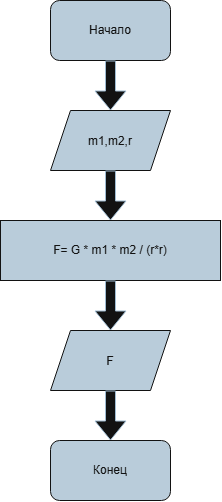

The diagram above was exported from draw.io. Its source (the exported page's mxGraphModel, read from the mxfile embedded in the PNG):
<mxGraphModel dx="1414" dy="754" grid="1" gridSize="10" guides="1" tooltips="1" connect="1" arrows="1" fold="1" page="1" pageScale="1" pageWidth="827" pageHeight="1169" background="light-dark(#FFFFFF,#FFFFFF)" math="0" shadow="0">
  <root>
    <mxCell id="0" />
    <mxCell id="1" parent="0" />
    <mxCell id="3zVVZiElZVq4GOUR6Gm2-1" parent="1" style="rounded=1;whiteSpace=wrap;html=1;labelBackgroundColor=none;fillColor=#182E3E;strokeColor=#FFFFFF;fontColor=#FFFFFF;" value="Начало" vertex="1">
      <mxGeometry height="60" width="120" x="354" y="70" as="geometry" />
    </mxCell>
    <mxCell id="3zVVZiElZVq4GOUR6Gm2-2" parent="1" style="shape=parallelogram;perimeter=parallelogramPerimeter;whiteSpace=wrap;html=1;shapeInside=1;fixedSize=1;labelBackgroundColor=none;fillColor=#182E3E;strokeColor=#FFFFFF;fontColor=#FFFFFF;" value="m1,m2,r&lt;div&gt;&lt;br/&gt;&lt;/div&gt;" vertex="1">
      <mxGeometry height="60" width="120" x="354" y="180" as="geometry" />
    </mxCell>
    <mxCell id="3zVVZiElZVq4GOUR6Gm2-3" parent="1" style="rounded=0;whiteSpace=wrap;html=1;strokeColor=#FFFFFF;fontColor=#FFFFFF;fillColor=#182E3E;" value="F= G * m1 * m2 / (r*r)" vertex="1">
      <mxGeometry height="60" width="220" x="304" y="290" as="geometry" />
    </mxCell>
    <mxCell id="3zVVZiElZVq4GOUR6Gm2-4" parent="1" style="shape=parallelogram;perimeter=parallelogramPerimeter;whiteSpace=wrap;html=1;shapeInside=1;fixedSize=1;strokeColor=#FFFFFF;fontColor=#FFFFFF;fillColor=#182E3E;" value="F" vertex="1">
      <mxGeometry height="60" width="120" x="354" y="400" as="geometry" />
    </mxCell>
    <mxCell id="3zVVZiElZVq4GOUR6Gm2-5" parent="1" style="rounded=1;whiteSpace=wrap;html=1;strokeColor=#FFFFFF;fontColor=#FFFFFF;fillColor=#182E3E;" value="Конец" vertex="1">
      <mxGeometry height="60" width="120" x="354" y="510" as="geometry" />
    </mxCell>
    <mxCell id="3zVVZiElZVq4GOUR6Gm2-6" edge="1" parent="1" source="3zVVZiElZVq4GOUR6Gm2-1" style="shape=flexArrow;endArrow=classic;html=1;rounded=0;strokeColor=#23445D;entryX=0.5;entryY=0;entryDx=0;entryDy=0;exitX=0.5;exitY=1;exitDx=0;exitDy=0;fillColor=default;" target="3zVVZiElZVq4GOUR6Gm2-2" value="">
      <mxGeometry height="50" relative="1" width="50" as="geometry">
        <mxPoint x="410" y="130" as="sourcePoint" />
        <mxPoint x="460" y="80" as="targetPoint" />
      </mxGeometry>
    </mxCell>
    <mxCell id="3zVVZiElZVq4GOUR6Gm2-7" edge="1" parent="1" style="shape=flexArrow;endArrow=classic;html=1;rounded=0;strokeColor=#23445D;fillColor=default;entryX=0.5;entryY=0;entryDx=0;entryDy=0;" target="3zVVZiElZVq4GOUR6Gm2-3" value="">
      <mxGeometry height="50" relative="1" width="50" as="geometry">
        <mxPoint x="414" y="240" as="sourcePoint" />
        <mxPoint x="464" y="190" as="targetPoint" />
      </mxGeometry>
    </mxCell>
    <mxCell id="3zVVZiElZVq4GOUR6Gm2-8" edge="1" parent="1" style="shape=flexArrow;endArrow=classic;html=1;rounded=0;strokeColor=#23445D;fillColor=default;entryX=0.5;entryY=0;entryDx=0;entryDy=0;" target="3zVVZiElZVq4GOUR6Gm2-4" value="">
      <mxGeometry height="50" relative="1" width="50" as="geometry">
        <mxPoint x="414" y="350" as="sourcePoint" />
        <mxPoint x="464" y="300" as="targetPoint" />
      </mxGeometry>
    </mxCell>
    <mxCell id="3zVVZiElZVq4GOUR6Gm2-9" edge="1" parent="1" style="shape=flexArrow;endArrow=classic;html=1;rounded=0;strokeColor=#23445D;fillColor=default;entryX=0.5;entryY=0;entryDx=0;entryDy=0;" target="3zVVZiElZVq4GOUR6Gm2-5" value="">
      <mxGeometry height="50" relative="1" width="50" as="geometry">
        <mxPoint x="414" y="460" as="sourcePoint" />
        <mxPoint x="464" y="410" as="targetPoint" />
      </mxGeometry>
    </mxCell>
  </root>
</mxGraphModel>